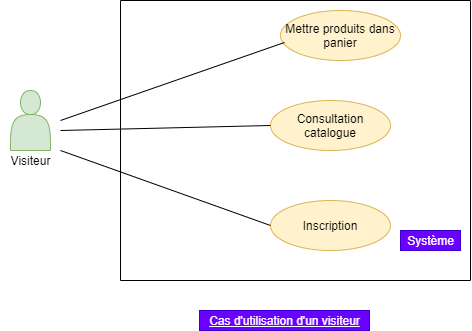

The diagram above was exported from draw.io. Its source (the exported page's mxGraphModel, read from the mxfile embedded in the PNG):
<mxGraphModel dx="868" dy="482" grid="1" gridSize="10" guides="1" tooltips="1" connect="1" arrows="1" fold="1" page="1" pageScale="1" pageWidth="827" pageHeight="1169" math="0" shadow="0">
  <root>
    <mxCell id="0" />
    <mxCell id="1" parent="0" />
    <mxCell id="xZROFZfObfhd06X4sOl_-2" value="Inscription" style="ellipse;whiteSpace=wrap;html=1;fillColor=#fff2cc;strokeColor=#d6b656;" parent="1" vertex="1">
      <mxGeometry x="400" y="320" width="120" height="50" as="geometry" />
    </mxCell>
    <mxCell id="xZROFZfObfhd06X4sOl_-3" value="Consultation catalogue" style="ellipse;whiteSpace=wrap;html=1;fillColor=#fff2cc;strokeColor=#d6b656;" parent="1" vertex="1">
      <mxGeometry x="400" y="220" width="120" height="50" as="geometry" />
    </mxCell>
    <mxCell id="xZROFZfObfhd06X4sOl_-7" value="" style="endArrow=none;html=1;endFill=0;entryX=0;entryY=0.5;entryDx=0;entryDy=0;" parent="1" edge="1" target="xZROFZfObfhd06X4sOl_-3">
      <mxGeometry width="50" height="50" relative="1" as="geometry">
        <mxPoint x="190" y="250" as="sourcePoint" />
        <mxPoint x="354" y="190" as="targetPoint" />
      </mxGeometry>
    </mxCell>
    <mxCell id="xZROFZfObfhd06X4sOl_-8" value="" style="endArrow=none;html=1;endFill=0;entryX=0;entryY=0.5;entryDx=0;entryDy=0;" parent="1" target="xZROFZfObfhd06X4sOl_-2" edge="1">
      <mxGeometry width="50" height="50" relative="1" as="geometry">
        <mxPoint x="190" y="270" as="sourcePoint" />
        <mxPoint x="364" y="300" as="targetPoint" />
      </mxGeometry>
    </mxCell>
    <mxCell id="xZROFZfObfhd06X4sOl_-9" value="" style="endArrow=none;html=1;" parent="1" edge="1">
      <mxGeometry width="50" height="50" relative="1" as="geometry">
        <mxPoint x="250" y="120" as="sourcePoint" />
        <mxPoint x="600" y="120" as="targetPoint" />
      </mxGeometry>
    </mxCell>
    <mxCell id="xZROFZfObfhd06X4sOl_-10" value="" style="endArrow=none;html=1;" parent="1" edge="1">
      <mxGeometry width="50" height="50" relative="1" as="geometry">
        <mxPoint x="250" y="400" as="sourcePoint" />
        <mxPoint x="250" y="120" as="targetPoint" />
      </mxGeometry>
    </mxCell>
    <mxCell id="xZROFZfObfhd06X4sOl_-11" value="" style="endArrow=none;html=1;" parent="1" edge="1">
      <mxGeometry width="50" height="50" relative="1" as="geometry">
        <mxPoint x="600" y="400" as="sourcePoint" />
        <mxPoint x="600" y="120" as="targetPoint" />
      </mxGeometry>
    </mxCell>
    <mxCell id="xZROFZfObfhd06X4sOl_-12" value="" style="endArrow=none;html=1;" parent="1" edge="1">
      <mxGeometry width="50" height="50" relative="1" as="geometry">
        <mxPoint x="250" y="400" as="sourcePoint" />
        <mxPoint x="600" y="400" as="targetPoint" />
      </mxGeometry>
    </mxCell>
    <mxCell id="xZROFZfObfhd06X4sOl_-13" value="&lt;u&gt;Cas d'utilisation d'un visiteur&lt;/u&gt;" style="text;html=1;align=center;verticalAlign=middle;resizable=0;points=[];autosize=1;fillColor=#6a00ff;strokeColor=#3700CC;fontColor=#ffffff;" parent="1" vertex="1">
      <mxGeometry x="329" y="430" width="170" height="20" as="geometry" />
    </mxCell>
    <mxCell id="JUlvVud-n_gwy2V41wGD-1" value="" style="shape=actor;whiteSpace=wrap;html=1;fillColor=#d5e8d4;strokeColor=#82b366;" parent="1" vertex="1">
      <mxGeometry x="140" y="210" width="40" height="60" as="geometry" />
    </mxCell>
    <mxCell id="JUlvVud-n_gwy2V41wGD-2" value="Visiteur" style="text;html=1;align=center;verticalAlign=middle;resizable=0;points=[];autosize=1;strokeColor=none;" parent="1" vertex="1">
      <mxGeometry x="130" y="270" width="60" height="20" as="geometry" />
    </mxCell>
    <mxCell id="S4Wyo_gnGUBtxUoVPy1p-1" value="Système" style="text;html=1;align=center;verticalAlign=middle;resizable=0;points=[];autosize=1;strokeColor=#3700CC;fillColor=#6a00ff;fontColor=#ffffff;" vertex="1" parent="1">
      <mxGeometry x="530" y="350" width="60" height="20" as="geometry" />
    </mxCell>
    <mxCell id="S4Wyo_gnGUBtxUoVPy1p-2" value="Mettre produits dans panier" style="ellipse;whiteSpace=wrap;html=1;fillColor=#fff2cc;strokeColor=#d6b656;" vertex="1" parent="1">
      <mxGeometry x="410" y="130" width="120" height="50" as="geometry" />
    </mxCell>
    <mxCell id="S4Wyo_gnGUBtxUoVPy1p-3" value="" style="endArrow=none;html=1;endFill=0;entryX=0.033;entryY=0.64;entryDx=0;entryDy=0;entryPerimeter=0;" edge="1" parent="1" target="S4Wyo_gnGUBtxUoVPy1p-2">
      <mxGeometry width="50" height="50" relative="1" as="geometry">
        <mxPoint x="190" y="240" as="sourcePoint" />
        <mxPoint x="410" y="245" as="targetPoint" />
      </mxGeometry>
    </mxCell>
  </root>
</mxGraphModel>